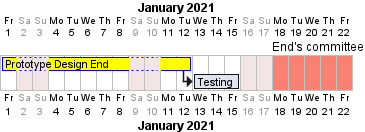

The diagram above was rendered by PlantUML. Its source (embedded in the PNG):
@startgantt
printscale daily
saturday are closed
sunday are closed
' 2021-01-05 is closed

Project starts 2021-01-01
[Prototype Design End] as [TASK1] lasts 8 days
[TASK1] is colored in Yellow/Blue
[Testing] lasts 3 days
[TASK1] -> [Testing]

2021-01-18 to 2021-01-22 are named [End's committee]
2021-01-18 to 2021-01-22 are colored in salmon
@endgantt